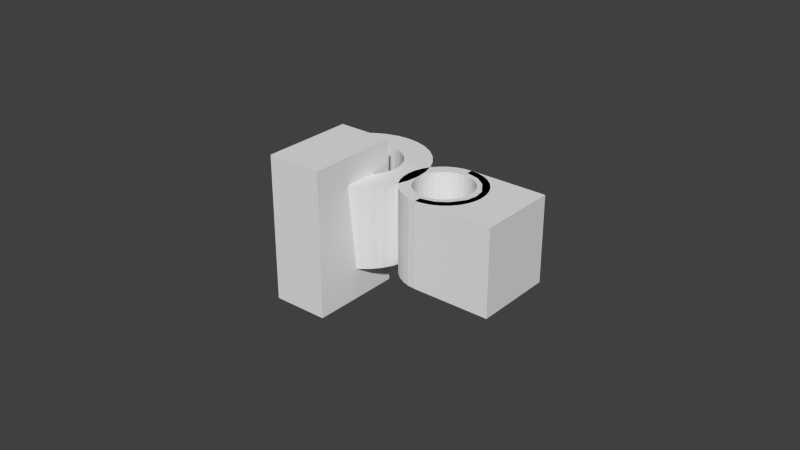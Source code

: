 # Source: shower_holder_1.blend  (saved by Blender 2.79.0; exported with 4.5.12 LTS)
import bpy
from mathutils import Matrix  # noqa: F401  (used for matrix-valued properties, if any)

bpy.ops.wm.read_factory_settings(use_empty=True)
scene = bpy.context.scene
scene.name = 'Scene'

# ---- collections
col_collection_1 = bpy.data.collections.new('Collection 1'); scene.collection.children.link(col_collection_1)
col_collection_8 = bpy.data.collections.new('Collection 8'); scene.collection.children.link(col_collection_8)

# ---- world
world_world = bpy.data.worlds.new('World'); scene.world = world_world
world_world.color = (0.05088, 0.05088, 0.05088)
world_world.use_sun_shadow = False
world_world.sun_shadow_jitter_overblur = 0.0
world_world.cycles.sampling_method = 'NONE'
world_world.cycles.sample_map_resolution = 256

# ---- meshes
me_cylinder_003 = bpy.data.meshes.new('Cylinder.003')
me_cylinder_003.from_pydata([(0.0, 0.01, 0.0), (0.0, 0.01748, 0.0), (0.00341, 0.01714, 0.0), (0.001951, 0.009808, 0.0), (-0.001951, 0.009808, 0.0), (-0.00341, 0.01714, 0.0), (-2.682e-10, 0.0201, 0.028), (0.003921, 0.01971, 0.028), (0.006689, 0.01615, 0.0), (0.003827, 0.009239, 0.0), (-0.003827, 0.009239, 0.0), (-0.006689, 0.01615, 0.0), (-0.003921, 0.01971, 0.028), (0.002244, 0.01128, 0.028), (-1.535e-10, 0.0115, 0.028), (0.007692, 0.01857, 0.028), (0.00971, 0.01453, 0.0), (0.005556, 0.008315, 0.0), (-0.005556, 0.008315, 0.0), (-0.00971, 0.01453, 0.0), (-0.007692, 0.01857, 0.028), (-0.002244, 0.01128, 0.028), (0.004401, 0.01062, 0.028), (0.01117, 0.01671, 0.028), (0.01236, 0.01236, 0.0), (0.007071, 0.007071, 0.0), (-0.007071, 0.007071, 0.0), (-0.01236, 0.01236, 0.0), (-0.01117, 0.01671, 0.028), (-0.004401, 0.01062, 0.028), (0.006389, 0.009562, 0.028), (0.01421, 0.01421, 0.028), (0.01453, 0.00971, 0.0), (0.008315, 0.005556, 0.0), (-0.008315, 0.005556, 0.0), (-0.01453, 0.00971, 0.0), (-0.01421, 0.01421, 0.028), (-0.006389, 0.009562, 0.028), (-0.006389, 0.009562, 0.028), (0.008132, 0.008132, 0.028), (0.01671, 0.01117, 0.028), (0.01615, 0.006689, 0.0), (0.009239, 0.003827, 0.0), (-0.009239, 0.003827, 0.0), (-0.01615, 0.006689, 0.0), (-0.01671, 0.01117, 0.028), (-0.008132, 0.008132, 0.028), (-0.008132, 0.008132, 0.028), (0.009562, 0.006389, 0.028), (0.01857, 0.007692, 0.028), (0.01714, 0.00341, 0.0), (0.009808, 0.001951, 0.0), (-0.009808, 0.001951, 0.0), (-0.01714, 0.00341, 0.0), (-0.01857, 0.007692, 0.028), (-0.009562, 0.006389, 0.028), (0.01062, 0.004401, 0.028), (0.01971, 0.003921, 0.028), (0.01748, 1.32e-09, 0.0), (0.01, 7.55e-10, 0.0), (-0.01, 9.656e-09, 0.0), (-0.01748, 1.688e-08, 0.0), (-0.01971, 0.003921, 0.028), (-0.01062, 0.004401, 0.028), (0.01128, 0.002244, 0.028), (0.01128, 0.002244, 0.028), (0.0201, 6.962e-10, 0.028), (0.01714, -0.00341, 0.0), (0.009808, -0.001951, 0.0), (-0.009808, -0.001951, 0.0), (-0.01714, -0.00341, 0.0), (-0.0201, 1.859e-08, 0.028), (-0.01128, 0.002244, 0.028), (0.0115, 3.983e-10, 0.028), (0.01971, -0.003921, 0.028), (0.01615, -0.006689, 0.0), (0.009239, -0.003827, 0.0), (-0.009239, -0.003827, 0.0), (-0.01615, -0.006689, 0.0), (-0.01971, -0.003921, 0.028), (-0.0115, 1.063e-08, 0.028), (0.01128, -0.002244, 0.028), (0.01857, -0.007692, 0.028), (0.01453, -0.00971, 0.0), (0.008315, -0.005556, 0.0), (-0.008315, -0.005556, 0.0), (-0.01453, -0.00971, 0.0), (-0.01857, -0.007692, 0.028), (-0.01128, -0.002244, 0.028), (0.01062, -0.004401, 0.028), (0.01671, -0.01117, 0.028), (0.01236, -0.01236, 0.0), (0.007071, -0.007071, 0.0), (-0.007071, -0.007071, 0.0), (-0.01236, -0.01236, 0.0), (-0.01671, -0.01117, 0.028), (-0.01062, -0.004401, 0.028), (0.009562, -0.006389, 0.028), (0.01421, -0.01421, 0.028), (0.00971, -0.01453, 0.0), (0.005556, -0.008315, 0.0), (-0.005556, -0.008315, 0.0), (-0.00971, -0.01453, 0.0), (-0.01421, -0.01421, 0.028), (-0.009562, -0.006389, 0.028), (0.008132, -0.008132, 0.028), (0.01117, -0.01671, 0.028), (0.006689, -0.01615, 0.0), (0.003827, -0.009239, 0.0), (-0.003827, -0.009239, 0.0), (-0.006689, -0.01615, 0.0), (-0.01117, -0.01671, 0.028), (-0.008132, -0.008132, 0.028), (0.006389, -0.009562, 0.028), (0.007692, -0.01857, 0.028), (0.00341, -0.01714, 0.0), (0.001951, -0.009808, 0.0), (-0.001951, -0.009808, 0.0), (-0.00341, -0.01714, 0.0), (-0.007692, -0.01857, 0.028), (-0.006389, -0.009562, 0.028), (0.004401, -0.01062, 0.028), (0.003921, -0.01971, 0.028), (-5.695e-09, -0.01748, 0.0), (-3.258e-09, -0.01, 0.0), (-0.003921, -0.01971, 0.028), (-0.004401, -0.01062, 0.028), (0.002244, -0.01128, 0.028), (-6.818e-09, -0.0201, 0.028), (-0.002244, -0.01128, 0.028), (-3.901e-09, -0.0115, 0.028)], [], [(0, 1, 2, 3), (4, 5, 1, 0), (1, 6, 7, 2), (3, 2, 8, 9), (10, 11, 5, 4), (5, 12, 6, 1), (13, 7, 6, 14), (2, 7, 15, 8), (9, 8, 16, 17), (18, 19, 11, 10), (11, 20, 12, 5), (14, 6, 12, 21), (22, 15, 7, 13), (8, 15, 23, 16), (17, 16, 24, 25), (26, 27, 19, 18), (19, 28, 20, 11), (21, 12, 20, 29), (30, 23, 15, 22), (16, 23, 31, 24), (25, 24, 32, 33), (34, 35, 27, 26), (27, 36, 28, 19), (29, 20, 28, 37, 38), (39, 31, 23, 30), (24, 31, 40, 32), (33, 32, 41, 42), (43, 44, 35, 34), (35, 45, 36, 27), (37, 28, 36, 46, 47), (48, 40, 31, 39), (32, 40, 49, 41), (42, 41, 50, 51), (52, 53, 44, 43), (44, 54, 45, 35), (46, 36, 45, 55), (56, 49, 40, 48), (41, 49, 57, 50), (51, 50, 58, 59), (60, 61, 53, 52), (53, 62, 54, 44), (55, 45, 54, 63), (64, 57, 49, 56, 65), (50, 57, 66, 58), (59, 58, 67, 68), (69, 70, 61, 60), (61, 71, 62, 53), (63, 54, 62, 72), (73, 66, 57, 64), (58, 66, 74, 67), (68, 67, 75, 76), (77, 78, 70, 69), (70, 79, 71, 61), (72, 62, 71, 80), (81, 74, 66, 73), (67, 74, 82, 75), (76, 75, 83, 84), (85, 86, 78, 77), (78, 87, 79, 70), (80, 71, 79, 88), (89, 82, 74, 81), (75, 82, 90, 83), (84, 83, 91, 92), (93, 94, 86, 85), (86, 95, 87, 78), (88, 79, 87, 96), (97, 90, 82, 89), (83, 90, 98, 91), (92, 91, 99, 100), (101, 102, 94, 93), (94, 103, 95, 86), (96, 87, 95, 104), (105, 98, 90, 97), (91, 98, 106, 99), (100, 99, 107, 108), (109, 110, 102, 101), (102, 111, 103, 94), (104, 95, 103, 112), (113, 106, 98, 105), (99, 106, 114, 107), (108, 107, 115, 116), (117, 118, 110, 109), (110, 119, 111, 102), (112, 103, 111, 120), (121, 114, 106, 113), (107, 114, 122, 115), (116, 115, 123, 124), (124, 123, 118, 117), (118, 125, 119, 110), (120, 111, 119, 126), (127, 122, 114, 121), (115, 122, 128, 123), (123, 128, 125, 118), (126, 119, 125, 129), (130, 128, 122, 127), (129, 125, 128, 130), (0, 3, 13, 14), (4, 0, 14, 21), (3, 9, 22, 13), (10, 4, 21, 29), (9, 17, 30, 22), (18, 10, 29, 38), (17, 25, 39, 30), (26, 18, 38, 37, 47), (25, 33, 48, 39), (34, 26, 47, 46, 55), (33, 42, 56, 48), (43, 34, 55, 63), (42, 51, 65, 56), (52, 43, 63, 72), (51, 59, 73, 64, 65), (60, 52, 72, 80), (59, 68, 81, 73), (69, 60, 80, 88), (68, 76, 89, 81), (77, 69, 88, 96), (76, 84, 97, 89), (85, 77, 96, 104), (84, 92, 105, 97), (93, 85, 104, 112), (92, 100, 113, 105), (101, 93, 112, 120), (100, 108, 121, 113), (109, 101, 120, 126), (108, 116, 127, 121), (117, 109, 126, 129), (116, 124, 130, 127), (124, 117, 129, 130)])
me_cylinder_003.use_remesh_preserve_volume = False
me_cylinder_003.use_remesh_preserve_attributes = False
me_cylinder_003.use_mirror_vertex_groups = False
me_cylinder_003.update()
me_cylinder_001 = bpy.data.meshes.new('Cylinder.001')
me_cylinder_001.from_pydata([(0.0296, 0.00925, 4.337e-19), (0.0296, 0.01309, 0.0), (0.03216, 0.01284, 0.0), (0.03141, 0.009072, 0.0), (0.03141, 0.009072, 8.674e-19), (0.0278, 0.009072, 0.0), (0.02705, 0.01284, 0.0), (0.0296, 0.01309, 0.028), (0.03216, 0.01284, 0.028), (0.03461, 0.01209, 0.0), (0.03314, 0.008546, -3.469e-18), (0.02606, 0.008546, 0.0), (0.0246, 0.01209, 0.0), (0.02705, 0.01284, 0.028), (0.03141, 0.009072, 0.028), (0.0296, 0.00925, 0.028), (0.03141, 0.009072, 0.028), (0.03461, 0.01209, 0.028), (0.03687, 0.01088, 0.0), (0.03474, 0.007691, 4.337e-19), (0.02447, 0.007691, 4.337e-19), (0.02233, 0.01088, 0.0), (0.0246, 0.01209, 0.028), (0.0278, 0.009072, 0.028), (0.03314, 0.008546, 0.028), (0.03687, 0.01088, 0.028), (0.03886, 0.009254, 0.0), (0.03615, 0.006541, 0.0), (0.03615, 0.006541, 8.674e-19), (0.02306, 0.006541, 0.0), (0.02035, 0.009254, 0.0), (0.02233, 0.01088, 0.028), (0.02606, 0.008546, 0.028), (0.03474, 0.007691, 0.028), (0.03886, 0.009254, 0.028), (0.04049, 0.00727, 0.0), (0.0373, 0.005139, 4.337e-19), (0.02191, 0.005139, 0.0), (0.01872, 0.00727, 0.0), (0.02035, 0.009254, 0.028), (0.02447, 0.007691, 0.028), (0.03615, 0.006541, 0.028), (0.03615, 0.006541, 0.028), (0.04049, 0.00727, 0.028), (0.04169, 0.005008, 0.0), (0.03815, 0.00354, 0.0), (0.02106, 0.00354, 0.0), (0.01751, 0.005008, 0.0), (0.01872, 0.00727, 0.028), (0.02306, 0.006541, 0.028), (0.0373, 0.005139, 0.028), (0.04169, 0.005008, 0.028), (0.04244, 0.002553, 0.0), (0.03868, 0.001805, 0.0), (0.02053, 0.001805, 4.337e-19), (0.01677, 0.002553, 0.0), (0.01751, 0.005008, 0.028), (0.02191, 0.005139, 0.028), (0.03815, 0.00354, 0.028), (0.04244, 0.002553, 0.028), (0.04269, 9.88e-10, 0.0), (0.03885, 6.984e-10, 4.337e-19), (0.02035, 8.932e-09, -4.337e-19), (0.01652, 1.264e-08, 0.0), (0.01677, 0.002553, 0.028), (0.02106, 0.00354, 0.028), (0.03868, 0.001805, 0.028), (0.04269, 9.88e-10, 0.028), (0.04244, -0.002553, 0.0), (0.03868, -0.001805, 4.337e-19), (0.02053, -0.001805, 0.0), (0.01677, -0.002553, 0.0), (0.01652, 1.264e-08, 0.028), (0.02053, 0.001805, 0.028), (0.03885, 6.984e-10, 0.028), (0.04244, -0.002553, 0.028), (0.04169, -0.005008, 0.0), (0.03815, -0.00354, 4.337e-19), (0.02106, -0.00354, 4.337e-19), (0.01751, -0.005008, 0.0), (0.01677, -0.002553, 0.028), (0.02035, 8.932e-09, 0.028), (0.03868, -0.001805, 0.028), (0.04169, -0.005008, 0.028), (0.04049, -0.00727, 0.0), (0.0373, -0.005139, 4.337e-19), (0.02191, -0.005139, -4.337e-19), (0.01872, -0.00727, 0.0), (0.01751, -0.005008, 0.028), (0.02053, -0.001805, 0.028), (0.03815, -0.00354, 0.028), (0.04049, -0.00727, 0.028), (0.03886, -0.009254, 0.0), (0.03615, -0.006541, 0.0), (0.02306, -0.006541, 0.0), (0.02035, -0.009254, 0.0), (0.01872, -0.00727, 0.028), (0.02106, -0.00354, 0.028), (0.0373, -0.005139, 0.028), (0.03886, -0.009254, 0.028), (0.03687, -0.01088, 0.0), (0.03474, -0.007691, 4.337e-19), (0.03615, -0.006541, 8.674e-19), (0.02447, -0.007691, 0.0), (0.02233, -0.01088, 0.0), (0.02035, -0.009254, 0.028), (0.02191, -0.005139, 0.028), (0.03615, -0.006541, 0.028), (0.03687, -0.01088, 0.028), (0.03461, -0.01209, 0.0), (0.03314, -0.008546, 0.0), (0.02606, -0.008546, 0.0), (0.0246, -0.01209, 0.0), (0.02233, -0.01088, 0.028), (0.02306, -0.006541, 0.028), (0.03474, -0.007691, 0.028), (0.03615, -0.006541, 0.028), (0.03461, -0.01209, 0.028), (0.03216, -0.01284, 0.0), (0.03141, -0.009072, 0.0), (0.03141, -0.009072, 8.674e-19), (0.0278, -0.009072, 4.337e-19), (0.02705, -0.01284, 0.0), (0.0246, -0.01209, 0.028), (0.02447, -0.007691, 0.028), (0.03314, -0.008546, 0.028), (0.03216, -0.01284, 0.028), (0.0296, -0.01309, 0.0), (0.0296, -0.00925, 0.0), (0.02705, -0.01284, 0.028), (0.02606, -0.008546, 0.028), (0.03141, -0.009072, 0.028), (0.03141, -0.009072, 0.028), (0.0296, -0.01309, 0.028), (0.0278, -0.009072, 0.028), (0.0296, -0.00925, 0.028)], [], [(0, 1, 2, 3, 4), (5, 6, 1, 0), (1, 7, 8, 2), (3, 2, 9, 10), (11, 12, 6, 5), (6, 13, 7, 1), (14, 8, 7, 15, 16), (2, 8, 17, 9), (10, 9, 18, 19), (20, 21, 12, 11), (12, 22, 13, 6), (15, 7, 13, 23), (24, 17, 8, 14), (9, 17, 25, 18), (19, 18, 26, 27, 28), (29, 30, 21, 20), (21, 31, 22, 12), (23, 13, 22, 32), (33, 25, 17, 24), (18, 25, 34, 26), (27, 26, 35, 36), (37, 38, 30, 29), (30, 39, 31, 21), (32, 22, 31, 40), (41, 34, 25, 33, 42), (26, 34, 43, 35), (36, 35, 44, 45), (46, 47, 38, 37), (38, 48, 39, 30), (40, 31, 39, 49), (50, 43, 34, 41), (35, 43, 51, 44), (45, 44, 52, 53), (54, 55, 47, 46), (47, 56, 48, 38), (49, 39, 48, 57), (58, 51, 43, 50), (44, 51, 59, 52), (53, 52, 60, 61), (62, 63, 55, 54), (55, 64, 56, 47), (57, 48, 56, 65), (66, 59, 51, 58), (52, 59, 67, 60), (61, 60, 68, 69), (70, 71, 63, 62), (63, 72, 64, 55), (65, 56, 64, 73), (74, 67, 59, 66), (60, 67, 75, 68), (69, 68, 76, 77), (78, 79, 71, 70), (71, 80, 72, 63), (73, 64, 72, 81), (82, 75, 67, 74), (68, 75, 83, 76), (77, 76, 84, 85), (86, 87, 79, 78), (79, 88, 80, 71), (81, 72, 80, 89), (90, 83, 75, 82), (76, 83, 91, 84), (85, 84, 92, 93), (94, 95, 87, 86), (87, 96, 88, 79), (89, 80, 88, 97), (98, 91, 83, 90), (84, 91, 99, 92), (93, 92, 100, 101, 102), (103, 104, 95, 94), (95, 105, 96, 87), (97, 88, 96, 106), (107, 99, 91, 98), (92, 99, 108, 100), (101, 100, 109, 110), (111, 112, 104, 103), (104, 113, 105, 95), (106, 96, 105, 114), (115, 108, 99, 107, 116), (100, 108, 117, 109), (110, 109, 118, 119, 120), (121, 122, 112, 111), (112, 123, 113, 104), (114, 105, 113, 124), (125, 117, 108, 115), (109, 117, 126, 118), (119, 118, 127, 128), (128, 127, 122, 121), (122, 129, 123, 112), (124, 113, 123, 130), (131, 126, 117, 125, 132), (118, 126, 133, 127), (127, 133, 129, 122), (130, 123, 129, 134), (135, 133, 126, 131), (134, 129, 133, 135), (0, 4, 16, 15), (5, 0, 15, 23), (4, 3, 10, 24, 14, 16), (11, 5, 23, 32), (10, 19, 33, 24), (20, 11, 32, 40), (19, 28, 42, 33), (29, 20, 40, 49), (28, 27, 36, 50, 41, 42), (37, 29, 49, 57), (36, 45, 58, 50), (46, 37, 57, 65), (45, 53, 66, 58), (54, 46, 65, 73), (53, 61, 74, 66), (62, 54, 73, 81), (61, 69, 82, 74), (70, 62, 81, 89), (69, 77, 90, 82), (78, 70, 89, 97), (77, 85, 98, 90), (86, 78, 97, 106), (85, 93, 102, 116, 107, 98), (94, 86, 106, 114), (102, 101, 115, 116), (103, 94, 114, 124), (101, 110, 125, 115), (111, 103, 124, 130), (110, 120, 132, 125), (121, 111, 130, 134), (120, 119, 128, 135, 131, 132), (128, 121, 134, 135)])
me_cylinder_001.use_remesh_preserve_volume = False
me_cylinder_001.use_remesh_preserve_attributes = False
me_cylinder_001.use_mirror_vertex_groups = False
me_cylinder_001.update()
me_cube_001 = bpy.data.meshes.new('Cube.001')
me_cube_001.from_pydata([(0.0296, -0.01309, 0.0), (0.0296, -0.01309, 0.028), (0.0296, 0.01309, 0.0), (0.0296, 0.01309, 0.028), (0.055, -0.01309, 0.0), (0.055, -0.01309, 0.028), (0.055, 0.01309, 0.0), (0.055, 0.01309, 0.028), (0.0296, 0.011, 0.0), (0.0296, 0.011, 0.028), (0.0296, -0.011, 0.0), (0.0296, -0.011, 0.028), (0.034, -0.01, 0.0), (0.034, 0.01, 0.0), (0.03732, -0.0077, 0.0), (0.04023, -0.003497, 0.0), (0.04086, 0.0, 0.0), (0.04023, 0.003497, 0.0), (0.03732, 0.0077, 0.0), (0.034, 0.01, 0.028), (0.034, -0.01, 0.028), (0.03732, 0.0077, 0.028), (0.04023, 0.003497, 0.028), (0.04086, 0.0, 0.028), (0.04023, -0.003497, 0.028), (0.03732, -0.0077, 0.028)], [], [(0, 1, 11, 10), (2, 3, 7, 6), (6, 7, 5, 4), (4, 5, 1, 0), (13, 19, 9, 8), (8, 9, 3, 2), (2, 6, 4, 0, 10, 12, 14, 15, 16, 17, 18, 13, 8), (7, 3, 9, 19, 21, 22, 23, 24, 25, 20, 11, 1, 5), (19, 13, 18, 21), (21, 18, 17, 22), (22, 17, 16, 23), (23, 16, 15, 24), (24, 15, 14, 25), (25, 14, 12, 20), (10, 11, 20, 12)])
me_cube_001.use_remesh_preserve_volume = False
me_cube_001.use_remesh_preserve_attributes = False
me_cube_001.use_mirror_vertex_groups = False
me_cube_001.update()
me_cube = bpy.data.meshes.new('Cube')
me_cube.from_pydata([(-0.009, -0.03, -0.01), (-0.009, -0.03, 0.03675), (-0.009, 0.0, -0.01), (-0.009, 0.0, 0.03675), (0.009, -0.03, -0.01), (0.009, -0.03, 0.03675), (0.009, 0.0, -0.01), (0.009, 0.0, 0.03675)], [], [(0, 1, 3, 2), (2, 3, 7, 6), (6, 7, 5, 4), (4, 5, 1, 0), (2, 6, 4, 0), (7, 3, 1, 5)])
me_cube.use_remesh_preserve_volume = False
me_cube.use_remesh_preserve_attributes = False
me_cube.use_mirror_vertex_groups = False
me_cube.update()

# ---- objects
ob_shower_holder = bpy.data.objects.new('shower_holder', me_cylinder_003)
ob_pipe_holder = bpy.data.objects.new('pipe_holder', me_cylinder_001)
ob_cube_001 = bpy.data.objects.new('Cube.001', me_cube_001)
ob_cube = bpy.data.objects.new('Cube', me_cube)

# ---- transforms, parenting, visibility, modifiers, constraints
ob_shower_holder.location = (0.0, 0.0, 0.0)
ob_shower_holder.lock_scale = (False, False, True)
ob_shower_holder.lineart.crease_threshold = 0.0
ob_pipe_holder.location = (0.0, 0.0, 0.0)
ob_pipe_holder.lock_scale = (False, False, True)
ob_pipe_holder.lineart.crease_threshold = 0.0
ob_cube_001.location = (0.0, 0.0, 0.0)
ob_cube_001.lineart.crease_threshold = 0.0
ob_cube.location = (0.0, 0.0, 0.0)
ob_cube.lineart.crease_threshold = 0.0

# ---- collection membership
col_collection_1.objects.link(ob_shower_holder)
col_collection_1.objects.link(ob_pipe_holder)
col_collection_8.objects.link(ob_cube_001)
col_collection_8.objects.link(ob_cube)

# ---- scene / render settings (as saved in the file)
scene.frame_start = 1; scene.frame_end = 250; scene.frame_set(1)
scene.render.engine = 'BLENDER_EEVEE_NEXT'
scene.render.image_settings.compression = 90
scene.render.resolution_percentage = 50
scene.render.dither_intensity = 0.0
scene.cycles.use_denoising = False
scene.cycles.samples = 10
scene.cycles.sampling_pattern = 'TABULATED_SOBOL'
scene.cycles.light_sampling_threshold = 0.0
scene.cycles.use_adaptive_sampling = False
scene.cycles.use_light_tree = False
scene.cycles.blur_glossy = 0.0
scene.cycles.volume_bounces = 1
scene.cycles.pixel_filter_type = 'GAUSSIAN'
scene.cycles.sample_clamp_indirect = 0.0
scene.view_settings.view_transform = 'Standard'
bpy.context.view_layer.update()

# ---- added for rendering (the .blend has no active camera and no usable light): camera, sun
cam_auto = bpy.data.cameras.new('AutoCamera')
cam_auto.lens = 50.0
cam_auto.sensor_width = 36.0
cam_auto.clip_end = 1000.0
ob_auto_camera = bpy.data.objects.new('AutoCamera', cam_auto)
scene.collection.objects.link(ob_auto_camera)
ob_auto_camera.location = (0.202495, -0.227004, 0.161413)
ob_auto_camera.rotation_euler = (1.09748, -7.21219e-08, 0.694738)
scene.camera = ob_auto_camera
light_auto_sun = bpy.data.lights.new('AutoSun', 'SUN')
light_auto_sun.energy = 3.0
light_auto_sun.angle = 0.0523599
ob_auto_sun = bpy.data.objects.new('AutoSun', light_auto_sun)
scene.collection.objects.link(ob_auto_sun)
ob_auto_sun.rotation_euler = (0.872665, 0.174533, 0.523599)
bpy.context.view_layer.update()
